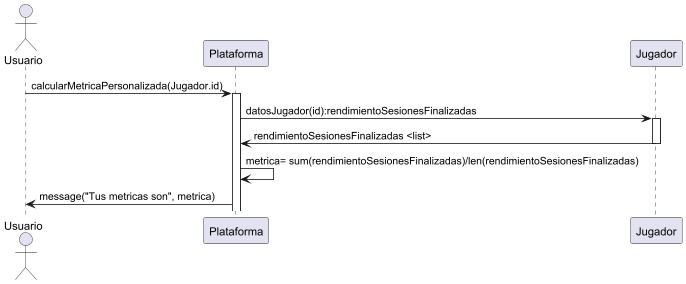

The diagram above was rendered by PlantUML. Its source (embedded in the PNG):
@startuml
actor "Usuario"
participant "Plataforma"
participant "Jugador"

"Usuario"->"Plataforma": calcularMetricaPersonalizada(Jugador.id)
activate "Plataforma"
"Plataforma"->"Jugador":datosJugador(id):rendimientoSesionesFinalizadas
activate "Jugador"
"Jugador"->"Plataforma": rendimientoSesionesFinalizadas <list>
deactivate "Jugador"
"Plataforma"->"Plataforma": metrica= sum(rendimientoSesionesFinalizadas)/len(rendimientoSesionesFinalizadas)
"Plataforma"-> "Usuario": message("Tus metricas son", metrica)
@enduml